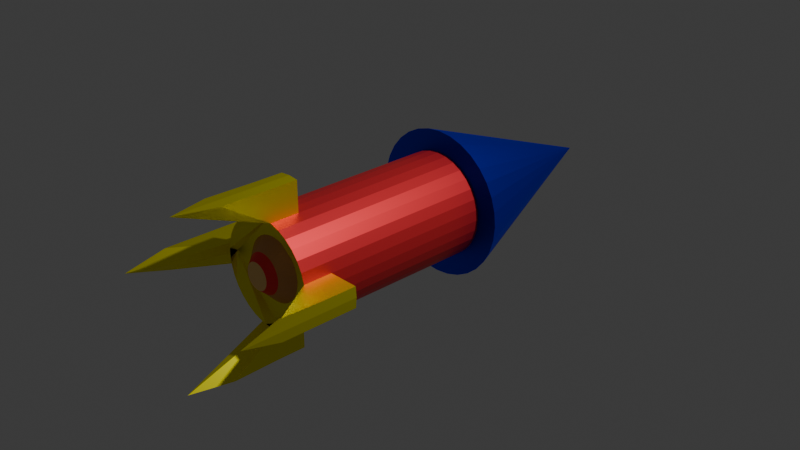 # Source: rocket_1.blend  (saved by Blender 4.1.23; exported with 4.5.12 LTS)
import bpy
from mathutils import Matrix  # noqa: F401  (used for matrix-valued properties, if any)

bpy.ops.wm.read_factory_settings(use_empty=True)
scene = bpy.context.scene
scene.name = 'Scene'

# ---- collections
col_collection = bpy.data.collections.new('Collection'); scene.collection.children.link(col_collection)

# ---- materials (node trees are filled in below, after node groups)
mat_x = bpy.data.materials.new('材质')
mat_x.use_transparent_shadow = False
mat_001 = bpy.data.materials.new('材质.001')
mat_001.use_transparent_shadow = False
mat_002 = bpy.data.materials.new('材质.002')
mat_002.use_transparent_shadow = False
mat_003 = bpy.data.materials.new('材质.003')
mat_003.use_transparent_shadow = False
mat_004 = bpy.data.materials.new('材质.004')
mat_004.use_transparent_shadow = False
mat_005 = bpy.data.materials.new('材质.005')
mat_005.use_transparent_shadow = False
mat_006 = bpy.data.materials.new('材质.006')
mat_006.use_transparent_shadow = False

# ---- material node trees
mat_x.use_nodes = True; mat_x.node_tree.nodes.clear()
_N = mat_x.node_tree.nodes; _L = mat_x.node_tree.links
n0 = _N.new('ShaderNodeBsdfPrincipled'); n0.name = '原理化BSDF'; n0.location = (10, 300)
n0.inputs[0].default_value = (0.0, 0.005799, 1.0, 1.0)
n0.inputs[1].default_value = 1.0
n1 = _N.new('ShaderNodeOutputMaterial'); n1.name = '材质输出'; n1.location = (300, 300)
_L.new(n0.outputs[0], n1.inputs[0])
n1.is_active_output = True
mat_001.use_nodes = True; mat_001.node_tree.nodes.clear()
_N = mat_001.node_tree.nodes; _L = mat_001.node_tree.links
n0 = _N.new('ShaderNodeBsdfPrincipled'); n0.name = '原理化BSDF'; n0.location = (10, 300)
n0.inputs[0].default_value = (1.0, 0.04402, 0.05701, 1.0)
n0.inputs[1].default_value = 0.6108
n1 = _N.new('ShaderNodeOutputMaterial'); n1.name = '材质输出'; n1.location = (300, 300)
_L.new(n0.outputs[0], n1.inputs[0])
n1.is_active_output = True
mat_002.use_nodes = True; mat_002.node_tree.nodes.clear()
_N = mat_002.node_tree.nodes; _L = mat_002.node_tree.links
n0 = _N.new('ShaderNodeBsdfPrincipled'); n0.name = '原理化BSDF'; n0.location = (10, 300)
n0.inputs[0].default_value = (1.0, 0.9205, 0.0, 1.0)
n0.inputs[1].default_value = 0.8503
n1 = _N.new('ShaderNodeOutputMaterial'); n1.name = '材质输出'; n1.location = (300, 300)
_L.new(n0.outputs[0], n1.inputs[0])
n1.is_active_output = True
mat_003.use_nodes = True; mat_003.node_tree.nodes.clear()
_N = mat_003.node_tree.nodes; _L = mat_003.node_tree.links
n0 = _N.new('ShaderNodeBsdfPrincipled'); n0.name = '原理化BSDF'; n0.location = (10, 300)
n0.inputs[0].default_value = (0.7, 0.3, 0.1, 1.0)
n1 = _N.new('ShaderNodeOutputMaterial'); n1.name = '材质输出'; n1.location = (300, 300)
_L.new(n0.outputs[0], n1.inputs[0])
n1.is_active_output = True
mat_004.use_nodes = True; mat_004.node_tree.nodes.clear()
_N = mat_004.node_tree.nodes; _L = mat_004.node_tree.links
n0 = _N.new('ShaderNodeBsdfPrincipled'); n0.name = '原理化BSDF'; n0.location = (10, 300)
n0.inputs[0].default_value = (0.249, 0.3014, 0.0, 1.0)
n0.inputs[1].default_value = 1.0
n1 = _N.new('ShaderNodeOutputMaterial'); n1.name = '材质输出'; n1.location = (300, 300)
_L.new(n0.outputs[0], n1.inputs[0])
n1.is_active_output = True
mat_005.use_nodes = True; mat_005.node_tree.nodes.clear()
_N = mat_005.node_tree.nodes; _L = mat_005.node_tree.links
n0 = _N.new('ShaderNodeBsdfPrincipled'); n0.name = '原理化BSDF'; n0.location = (10, 300)
n0.inputs[0].default_value = (0.0, 0.0, 0.0, 1.0)
n1 = _N.new('ShaderNodeOutputMaterial'); n1.name = '材质输出'; n1.location = (300, 300)
_L.new(n0.outputs[0], n1.inputs[0])
n1.is_active_output = True
mat_006.use_nodes = True; mat_006.node_tree.nodes.clear()
_N = mat_006.node_tree.nodes; _L = mat_006.node_tree.links
n0 = _N.new('ShaderNodeBsdfPrincipled'); n0.name = '原理化BSDF'; n0.location = (10, 300)
n0.inputs[0].default_value = (1.0, 0.6, 0.2, 0.8)
n1 = _N.new('ShaderNodeOutputMaterial'); n1.name = '材质输出'; n1.location = (300, 300)
_L.new(n0.outputs[0], n1.inputs[0])
n1.is_active_output = True

# ---- world
world_world = bpy.data.worlds.new('World'); scene.world = world_world
world_world.use_nodes = True; world_world.node_tree.nodes.clear()
_N = world_world.node_tree.nodes; _L = world_world.node_tree.links
n0 = _N.new('ShaderNodeOutputWorld'); n0.name = 'World Output'; n0.location = (300, 300)
n1 = _N.new('ShaderNodeBackground'); n1.name = 'Background'; n1.location = (10, 300)
n1.inputs[0].default_value = (0.05088, 0.05088, 0.05088, 1.0)
_L.new(n1.outputs[0], n0.inputs[0])
n0.is_active_output = True
world_world.color = (0.05088, 0.05088, 0.05088)
world_world.use_sun_shadow = False
world_world.sun_shadow_jitter_overblur = 0.0

# ---- cameras
cam_camera = bpy.data.cameras.new('Camera')
cam_camera.clip_end = 100.0
cam_camera.ortho_scale = 7.314

# ---- lights
light_light = bpy.data.lights.new('Light', 'POINT')
light_light.transmission_factor = 0.0
light_light.energy = 1000.0
light_light.shadow_soft_size = 0.1
light_light.shadow_maximum_resolution = 0.006
light_light.use_absolute_resolution = True

# ---- meshes
me_005 = bpy.data.meshes.new('柱体.005')
me_005.from_pydata([(0.01645, 0.6278, 1.034), (-0.09953, 0.6164, 1.034), (-0.2111, 0.5825, 1.034), (-0.3138, 0.5276, 1.034), (-0.4039, 0.4536, 1.034), (-0.4779, 0.3636, 1.034), (-0.5328, 0.2608, 1.034), (-0.5666, 0.1492, 1.034), (-0.5781, 0.03327, 1.034), (-0.5666, -0.08272, 1.034), (-0.5328, -0.1942, 1.034), (-0.4779, -0.297, 1.034), (-0.4039, -0.3871, 1.034), (-0.3138, -0.4611, 1.034), (-0.2111, -0.516, 1.034), (-0.09953, -0.5498, 1.034), (0.01645, -0.5612, 1.034), (0.1324, -0.5498, 1.034), (0.244, -0.516, 1.034), (0.3467, -0.4611, 1.034), (0.4368, -0.3871, 1.034), (0.5108, -0.297, 1.034), (0.5657, -0.1942, 1.034), (0.5995, -0.08272, 1.034), (0.611, 0.03327, 1.034), (0.5995, 0.1492, 1.034), (0.5657, 0.2608, 1.034), (0.5108, 0.3636, 1.034), (0.4368, 0.4536, 1.034), (0.3467, 0.5276, 1.034), (0.244, 0.5825, 1.034), (0.1324, 0.6164, 1.034), (-0.05661, 0.4005, 1.143), (0.01645, 0.4077, 1.143), (-0.1269, 0.3792, 1.143), (-0.1916, 0.3446, 1.143), (-0.2483, 0.2981, 1.143), (-0.2949, 0.2413, 1.143), (-0.3295, 0.1766, 1.143), (-0.3508, 0.1063, 1.143), (-0.358, 0.03327, 1.143), (-0.3508, -0.03979, 1.143), (-0.3295, -0.11, 1.143), (-0.2949, -0.1748, 1.143), (-0.2483, -0.2315, 1.143), (-0.1916, -0.2781, 1.143), (-0.1269, -0.3127, 1.143), (-0.05661, -0.334, 1.143), (0.01645, -0.3412, 1.143), (0.08951, -0.334, 1.143), (0.1598, -0.3127, 1.143), (0.2245, -0.2781, 1.143), (0.2812, -0.2315, 1.143), (0.3278, -0.1748, 1.143), (0.3624, -0.11, 1.143), (0.3837, -0.03979, 1.143), (0.3909, 0.03327, 1.143), (0.3837, 0.1063, 1.143), (0.3624, 0.1766, 1.143), (0.3278, 0.2413, 1.143), (0.2812, 0.2981, 1.143), (0.2245, 0.3446, 1.143), (0.1598, 0.3792, 1.143), (0.08951, 0.4005, 1.143), (-0.03273, 0.2805, 1.214), (0.01645, 0.2854, 1.214), (-0.08003, 0.2662, 1.214), (-0.1236, 0.2429, 1.214), (-0.1618, 0.2115, 1.214), (-0.1932, 0.1733, 1.214), (-0.2165, 0.1297, 1.214), (-0.2308, 0.08245, 1.214), (-0.2356, 0.03327, 1.214), (-0.2308, -0.01592, 1.214), (-0.2165, -0.06321, 1.214), (-0.1932, -0.1068, 1.214), (-0.1618, -0.145, 1.214), (-0.1236, -0.1763, 1.214), (-0.08003, -0.1996, 1.214), (-0.03273, -0.214, 1.214), (0.01645, -0.2188, 1.214), (0.06563, -0.214, 1.214), (0.1129, -0.1996, 1.214), (0.1565, -0.1763, 1.214), (0.1947, -0.145, 1.214), (0.2261, -0.1068, 1.214), (0.2494, -0.06321, 1.214), (0.2637, -0.01592, 1.214), (0.2685, 0.03327, 1.214), (0.2637, 0.08245, 1.214), (0.2494, 0.1297, 1.214), (0.2261, 0.1733, 1.214), (0.1947, 0.2115, 1.214), (0.1565, 0.2429, 1.214), (0.1129, 0.2662, 1.214), (0.06563, 0.2805, 1.214), (0.0, 1.408, -0.8766), (-0.2747, 1.381, -0.8766), (-0.5388, 1.301, -0.8766), (-0.7822, 1.171, -0.8766), (-0.9955, 0.9955, -0.8766), (-1.171, 0.7822, -0.8766), (-1.301, 0.5388, -0.8766), (-1.381, 0.2747, -0.8766), (-1.408, -7.582e-08, -0.8766), (-1.381, -0.2747, -0.8766), (-1.301, -0.5388, -0.8766), (-1.171, -0.7822, -0.8766), (-0.9955, -0.9955, -0.8766), (-0.7822, -1.171, -0.8766), (-0.5388, -1.301, -0.8766), (-0.2747, -1.381, -0.8766), (0.0, -1.408, -0.8766), (0.2747, -1.381, -0.8766), (0.5388, -1.301, -0.8766), (0.7822, -1.171, -0.8766), (0.9955, -0.9955, -0.8766), (1.171, -0.7822, -0.8766), (1.301, -0.5388, -0.8766), (1.381, -0.2747, -0.8766), (1.408, -7.582e-08, -0.8766), (1.381, 0.2747, -0.8766), (1.301, 0.5388, -0.8766), (1.171, 0.7822, -0.8766), (0.9955, 0.9955, -0.8766), (0.7822, 1.171, -0.8766), (0.5388, 1.301, -0.8766), (0.2747, 1.381, -0.8766), (-2.508e-09, -2.143e-07, -2.809), (0.0, 1.0, -0.8865), (0.0, 1.0, 1.034), (0.1951, 0.9808, -0.8865), (0.1951, 0.9808, 1.113), (0.3827, 0.9239, -0.8865), (0.3827, 0.9239, 1.113), (0.5556, 0.8315, -0.8865), (0.5556, 0.8315, 1.113), (0.7071, 0.7071, -0.8865), (0.7071, 0.7071, 1.113), (0.8315, 0.5556, -0.8865), (0.8315, 0.5556, 1.113), (0.9239, 0.3827, -0.8865), (0.9239, 0.3827, 1.113), (0.9808, 0.1951, -0.8865), (0.9808, 0.1951, 1.113), (1.0, 9.814e-09, -0.8865), (1.0, 2.976e-09, 1.034), (0.9808, -0.1951, -0.8865), (0.9808, -0.1951, 1.113), (0.9239, -0.3827, -0.8865), (0.9239, -0.3827, 1.113), (0.8315, -0.5556, -0.8865), (0.8315, -0.5556, 1.113), (0.7071, -0.7071, -0.8865), (0.7071, -0.7071, 1.113), (0.5556, -0.8315, -0.8865), (0.5556, -0.8315, 1.113), (0.3827, -0.9239, -0.8865), (0.3827, -0.9239, 1.113), (0.1951, -0.9808, -0.8865), (0.1951, -0.9808, 1.113), (0.0, -1.0, -0.8865), (0.0, -1.0, 1.034), (-0.1951, -0.9808, -0.8865), (-0.1951, -0.9808, 1.113), (-0.3827, -0.9239, -0.8865), (-0.3827, -0.9239, 1.113), (-0.5556, -0.8315, -0.8865), (-0.5556, -0.8315, 1.113), (-0.7071, -0.7071, -0.8865), (-0.7071, -0.7071, 1.113), (-0.8315, -0.5556, -0.8865), (-0.8315, -0.5556, 1.113), (-0.9239, -0.3827, -0.8865), (-0.9239, -0.3827, 1.113), (-0.9808, -0.1951, -0.8865), (-0.9808, -0.1951, 1.113), (-1.0, 9.814e-09, -0.8865), (-1.0, 2.976e-09, 1.034), (-0.9808, 0.1951, -0.8865), (-0.9808, 0.1951, 1.113), (-0.9239, 0.3827, -0.8865), (-0.9239, 0.3827, 1.113), (-0.8315, 0.5556, -0.8865), (-0.8315, 0.5556, 1.113), (-0.7071, 0.7071, -0.8865), (-0.7071, 0.7071, 1.113), (-0.5556, 0.8315, -0.8865), (-0.5556, 0.8315, 1.113), (-0.3827, 0.9239, -0.8865), (-0.3827, 0.9239, 1.113), (-0.1951, 0.9808, -0.8865), (-0.1951, 0.9808, 1.113), (0.1951, 0.9808, 0.8307), (0.0, 1.0, 0.8307), (-0.1951, 0.9808, 0.8307), (0.09755, 0.9904, 1.113), (0.2889, 0.9523, 1.113), (0.4691, 0.8777, 1.113), (0.6313, 0.7693, 1.113), (0.7693, 0.6313, 1.113), (0.8777, 0.4691, 1.113), (0.9523, 0.2889, 1.113), (0.9904, 0.09755, 1.113), (0.9904, -0.09755, 1.113), (0.9523, -0.2889, 1.113), (0.8777, -0.4691, 1.113), (0.7693, -0.6313, 1.113), (0.6313, -0.7693, 1.113), (0.4691, -0.8777, 1.113), (0.2889, -0.9523, 1.113), (0.09755, -0.9904, 1.113), (-0.09755, -0.9904, 1.113), (-0.2889, -0.9523, 1.113), (-0.4691, -0.8777, 1.113), (-0.6313, -0.7693, 1.113), (-0.7693, -0.6313, 1.113), (-0.8777, -0.4691, 1.113), (-0.9523, -0.2889, 1.113), (-0.9904, -0.09755, 1.113), (-0.9904, 0.09755, 1.113), (-0.9523, 0.2889, 1.113), (-0.8777, 0.4691, 1.113), (-0.7693, 0.6313, 1.113), (-0.6313, 0.7693, 1.113), (-0.4691, 0.8777, 1.113), (-0.2889, 0.9523, 1.113), (-0.09755, 0.9904, 1.113), (0.0, 2.976e-09, 1.034), (0.01645, 0.6278, 1.147), (-0.09953, 0.6164, 1.147), (-0.2111, 0.5825, 1.147), (-0.3138, 0.5276, 1.147), (-0.4039, 0.4536, 1.147), (-0.4779, 0.3636, 1.147), (-0.5328, 0.2608, 1.147), (-0.5666, 0.1492, 1.147), (-0.5781, 0.03327, 1.147), (-0.5666, -0.08272, 1.147), (-0.5328, -0.1942, 1.147), (-0.4779, -0.297, 1.147), (-0.4039, -0.3871, 1.147), (-0.3138, -0.4611, 1.147), (-0.2111, -0.516, 1.147), (-0.09953, -0.5498, 1.147), (0.01645, -0.5612, 1.147), (0.1324, -0.5498, 1.147), (0.244, -0.516, 1.147), (0.3467, -0.4611, 1.147), (0.4368, -0.3871, 1.147), (0.5108, -0.297, 1.147), (0.5657, -0.1942, 1.147), (0.5995, -0.08272, 1.147), (0.611, 0.03327, 1.147), (0.5995, 0.1492, 1.147), (0.5657, 0.2608, 1.147), (0.5108, 0.3636, 1.147), (0.4368, 0.4536, 1.147), (0.3467, 0.5276, 1.147), (0.244, 0.5825, 1.147), (0.1324, 0.6164, 1.147), (0.01645, 0.6278, 1.147), (-0.09953, 0.6164, 1.147), (-0.2111, 0.5825, 1.147), (-0.3138, 0.5276, 1.147), (-0.4039, 0.4536, 1.147), (-0.4779, 0.3636, 1.147), (-0.5328, 0.2608, 1.147), (-0.5666, 0.1492, 1.147), (-0.5781, 0.03327, 1.147), (-0.5666, -0.08272, 1.147), (-0.5328, -0.1942, 1.147), (-0.4779, -0.297, 1.147), (-0.4039, -0.3871, 1.147), (-0.3138, -0.4611, 1.147), (-0.2111, -0.516, 1.147), (-0.09953, -0.5498, 1.147), (0.01645, -0.5612, 1.147), (0.1324, -0.5498, 1.147), (0.244, -0.516, 1.147), (0.3467, -0.4611, 1.147), (0.4368, -0.3871, 1.147), (0.5108, -0.297, 1.147), (0.5657, -0.1942, 1.147), (0.5995, -0.08272, 1.147), (0.611, 0.03327, 1.147), (0.5995, 0.1492, 1.147), (0.5657, 0.2608, 1.147), (0.5108, 0.3636, 1.147), (0.4368, 0.4536, 1.147), (0.3467, 0.5276, 1.147), (0.244, 0.5825, 1.147), (0.1324, 0.6164, 1.147), (0.0, 1.0, 1.113), (0.1951, 0.9808, 1.113), (-0.1951, 0.9808, 1.113), (0.0, 1.579, 1.113), (0.1951, 1.56, 1.113), (-0.1951, 1.56, 1.113), (0.1951, 0.9808, 0.8307), (0.0, 1.0, 0.8307), (-0.1951, 0.9808, 0.8307), (0.1951, 1.56, 0.8307), (0.0, 1.579, 0.8307), (-0.1951, 1.56, 0.8307), (0.1951, 1.56, 1.565), (-0.2197, 1.56, 1.565), (0.0, 1.579, 1.956), (1.0, 1.718e-07, 1.113), (0.9808, -0.1951, 1.113), (0.9808, 0.1951, 1.113), (1.579, 2.155e-07, 1.113), (1.56, -0.1951, 1.113), (1.56, 0.1951, 1.113), (0.9808, -0.1951, 0.8307), (1.0, 1.473e-07, 0.8307), (0.9808, 0.1951, 0.8307), (1.56, -0.1951, 0.8307), (1.579, 1.91e-07, 0.8307), (1.56, 0.1951, 0.8307), (1.56, -0.1951, 1.565), (1.56, 0.2197, 1.565), (1.579, 2.883e-07, 1.956), (1.51e-07, -1.0, 1.113), (-0.1951, -0.9808, 1.113), (0.1951, -0.9808, 1.113), (2.384e-07, -1.579, 1.113), (-0.1951, -1.56, 1.113), (0.1951, -1.56, 1.113), (-0.1951, -0.9808, 0.8307), (1.51e-07, -1.0, 0.8307), (0.1951, -0.9808, 0.8307), (-0.1951, -1.56, 0.8307), (2.384e-07, -1.579, 0.8307), (0.1951, -1.56, 0.8307), (-0.1951, -1.56, 1.565), (0.2197, -1.56, 1.565), (2.384e-07, -1.579, 1.956), (-1.0, 1.082e-07, 1.113), (-0.9808, 0.1951, 1.113), (-0.9808, -0.1951, 1.113), (-1.579, 1.151e-07, 1.113), (-1.56, 0.1951, 1.113), (-1.56, -0.1951, 1.113), (-0.9808, 0.1951, 0.8307), (-1.0, 8.378e-08, 0.8307), (-0.9808, -0.1951, 0.8307), (-1.56, 0.1951, 0.8307), (-1.579, 9.068e-08, 0.8307), (-1.56, -0.1951, 0.8307), (-1.56, 0.1951, 1.565), (-1.56, -0.2197, 1.565), (-1.579, 1.88e-07, 1.956)], [], [(26, 27, 59, 58), (34, 35, 67, 66), (13, 14, 46, 45), (0, 1, 32, 33), (27, 28, 60, 59), (14, 15, 47, 46), (1, 2, 34, 32), (28, 29, 61, 60), (15, 16, 48, 47), (2, 3, 35, 34), (29, 30, 62, 61), (16, 17, 49, 48), (3, 4, 36, 35), (30, 31, 63, 62), (17, 18, 50, 49), (4, 5, 37, 36), (31, 0, 33, 63), (18, 19, 51, 50), (5, 6, 38, 37), (19, 20, 52, 51), (6, 7, 39, 38), (20, 21, 53, 52), (7, 8, 40, 39), (21, 22, 54, 53), (8, 9, 41, 40), (22, 23, 55, 54), (9, 10, 42, 41), (23, 24, 56, 55), (10, 11, 43, 42), (24, 25, 57, 56), (11, 12, 44, 43), (25, 26, 58, 57), (12, 13, 45, 44), (64, 66, 67, 68, 69, 70, 71, 72, 73, 74, 75, 76, 77, 78, 79, 80, 81, 82, 83, 84, 85, 86, 87, 88, 89, 90, 91, 92, 93, 94, 95, 65), (61, 62, 94, 93), (48, 49, 81, 80), (35, 36, 68, 67), (62, 63, 95, 94), (49, 50, 82, 81), (36, 37, 69, 68), (63, 33, 65, 95), (50, 51, 83, 82), (37, 38, 70, 69), (51, 52, 84, 83), (38, 39, 71, 70), (52, 53, 85, 84), (39, 40, 72, 71), (53, 54, 86, 85), (40, 41, 73, 72), (54, 55, 87, 86), (41, 42, 74, 73), (55, 56, 88, 87), (42, 43, 75, 74), (56, 57, 89, 88), (43, 44, 76, 75), (57, 58, 90, 89), (44, 45, 77, 76), (58, 59, 91, 90), (45, 46, 78, 77), (33, 32, 64, 65), (59, 60, 92, 91), (46, 47, 79, 78), (32, 34, 66, 64), (60, 61, 93, 92), (47, 48, 80, 79), (97, 128, 98), (98, 128, 99), (99, 128, 100), (100, 128, 101), (101, 128, 102), (102, 128, 103), (103, 128, 104), (104, 128, 105), (105, 128, 106), (106, 128, 107), (107, 128, 108), (108, 128, 109), (109, 128, 110), (110, 128, 111), (111, 128, 112), (112, 128, 113), (113, 128, 114), (114, 128, 115), (115, 128, 116), (116, 128, 117), (117, 128, 118), (118, 128, 119), (119, 128, 120), (120, 128, 121), (121, 128, 122), (122, 128, 123), (123, 128, 124), (124, 128, 125), (125, 128, 126), (126, 128, 127), (127, 128, 96), (96, 128, 97), (97, 98, 99, 100, 101, 102, 103, 104, 105, 106, 107, 108, 109, 110, 111, 112, 113, 114, 115, 116, 117, 118, 119, 120, 121, 122, 123, 124, 125, 126, 127, 96), (129, 130, 196, 132, 131), (131, 132, 197, 134, 133), (133, 134, 198, 136, 135), (135, 136, 199, 138, 137), (137, 138, 200, 140, 139), (139, 140, 201, 142, 141), (141, 142, 202, 144, 143), (143, 144, 203, 146, 145), (145, 146, 204, 148, 147), (147, 148, 205, 150, 149), (149, 150, 206, 152, 151), (151, 152, 207, 154, 153), (153, 154, 208, 156, 155), (155, 156, 209, 158, 157), (157, 158, 210, 160, 159), (159, 160, 211, 162, 161), (161, 162, 212, 164, 163), (163, 164, 213, 166, 165), (165, 166, 214, 168, 167), (167, 168, 215, 170, 169), (169, 170, 216, 172, 171), (171, 172, 217, 174, 173), (173, 174, 218, 176, 175), (175, 176, 219, 178, 177), (177, 178, 220, 180, 179), (179, 180, 221, 182, 181), (181, 182, 222, 184, 183), (183, 184, 223, 186, 185), (185, 186, 224, 188, 187), (187, 188, 225, 190, 189), (178, 130, 227, 192, 226, 190, 225, 188, 224, 186, 223, 184, 222, 182, 221, 180, 220), (189, 190, 226, 192, 191), (191, 192, 227, 130, 129), (129, 131, 133, 135, 137, 139, 141, 143, 145, 147, 149, 151, 153, 155, 157, 159, 161, 163, 165, 167, 169, 171, 173, 175, 177, 179, 181, 183, 185, 187, 189, 191), (130, 227, 192, 195, 194), (130, 196, 132, 193, 194), (162, 178, 219, 176, 218, 174, 217, 172, 216, 170, 215, 168, 214, 166, 213, 164, 212), (146, 162, 211, 160, 210, 158, 209, 156, 208, 154, 207, 152, 206, 150, 205, 148, 204), (178, 162, 228), (132, 196, 130, 146, 203, 144, 202, 142, 201, 140, 200, 138, 199, 136, 198, 134, 197), (146, 130, 228), (130, 178, 228), (162, 146, 228), (233, 234, 266, 265), (260, 229, 261, 292), (247, 248, 280, 279), (234, 235, 267, 266), (248, 249, 281, 280), (235, 236, 268, 267), (249, 250, 282, 281), (236, 237, 269, 268), (250, 251, 283, 282), (237, 238, 270, 269), (251, 252, 284, 283), (238, 239, 271, 270), (252, 253, 285, 284), (239, 240, 272, 271), (253, 254, 286, 285), (240, 241, 273, 272), (254, 255, 287, 286), (241, 242, 274, 273), (255, 256, 288, 287), (242, 243, 275, 274), (229, 230, 262, 261), (256, 257, 289, 288), (243, 244, 276, 275), (230, 231, 263, 262), (257, 258, 290, 289), (244, 245, 277, 276), (231, 232, 264, 263), (258, 259, 291, 290), (245, 246, 278, 277), (232, 233, 265, 264), (259, 260, 292, 291), (246, 247, 279, 278), (298, 296, 303, 304), (295, 298, 304, 301), (300, 301, 304, 303), (300, 303, 302, 299), (294, 299, 302, 297), (297, 302, 303, 296), (295, 306, 298), (298, 306, 307, 296), (293, 307, 306, 295), (297, 305, 294), (294, 305, 307, 293), (296, 307, 305, 297), (313, 311, 318, 319), (310, 313, 319, 316), (315, 316, 319, 318), (315, 318, 317, 314), (309, 314, 317, 312), (312, 317, 318, 311), (310, 321, 313), (313, 321, 322, 311), (308, 322, 321, 310), (312, 320, 309), (309, 320, 322, 308), (311, 322, 320, 312), (328, 326, 333, 334), (325, 328, 334, 331), (330, 331, 334, 333), (330, 333, 332, 329), (324, 329, 332, 327), (327, 332, 333, 326), (325, 336, 328), (328, 336, 337, 326), (323, 337, 336, 325), (327, 335, 324), (324, 335, 337, 323), (326, 337, 335, 327), (343, 341, 348, 349), (340, 343, 349, 346), (345, 346, 349, 348), (345, 348, 347, 344), (339, 344, 347, 342), (342, 347, 348, 341), (340, 351, 343), (343, 351, 352, 341), (338, 352, 351, 340), (342, 350, 339), (339, 350, 352, 338), (341, 352, 350, 342)])
me_005.polygons.foreach_set('material_index', [4, 2, 4, 4, 4, 4, 4, 4, 4, 4, 4, 4, 4, 4, 4, 4, 4, 4, 4, 4, 4, 4, 4, 4, 4, 4, 4, 4, 4, 4, 4, 4, 4, 7, 2, 2, 2, 2, 2, 2, 2, 2, 2, 2, 2, 2, 2, 2, 2, 2, 2, 2, 2, 2, 2, 2, 2, 2, 2, 2, 2, 2, 2, 2, 2, 1, 1, 1, 1, 1, 1, 1, 1, 1, 1, 1, 1, 1, 1, 1, 1, 1, 1, 1, 1, 1, 1, 1, 1, 1, 1, 1, 1, 1, 1, 1, 1, 1, 2, 2, 2, 2, 2, 2, 2, 2, 2, 2, 2, 2, 2, 2, 2, 2, 2, 2, 2, 2, 2, 2, 2, 2, 2, 2, 2, 2, 2, 2, 3, 2, 2, 1, 1, 1, 3, 3, 3, 3, 3, 3, 3, 1, 1, 1, 1, 1, 1, 1, 1, 1, 1, 1, 1, 1, 1, 1, 1, 1, 1, 1, 1, 1, 1, 1, 1, 1, 1, 1, 1, 1, 1, 1, 1, 3, 3, 3, 3, 3, 3, 3, 3, 3, 3, 3, 3, 3, 3, 3, 3, 3, 3, 3, 3, 3, 3, 3, 3, 3, 3, 3, 3, 3, 3, 3, 3, 3, 3, 3, 3, 3, 3, 3, 3, 3, 3, 3, 3, 3, 3, 3, 3])
_uv = me_005.uv_layers.new(name='UV 贴图')
_uv.uv.foreach_set('vector', [0.0, 0.0, 0.0, 0.0, 0.0, 0.0, 0.0, 0.0, 0.0, 0.0, 0.0, 0.0, 0.0, 0.0, 0.0, 0.0, 0.0, 0.0, 0.0, 0.0, 0.0, 0.0, 0.0, 0.0, 0.0, 0.0, 0.0, 0.0, 0.0, 0.0, 0.0, 0.0, 0.0, 0.0, 0.0, 0.0, 0.0, 0.0, 0.0, 0.0, 0.0, 0.0, 0.0, 0.0, 0.0, 0.0, 0.0, 0.0, 0.0, 0.0, 0.0, 0.0, 0.0, 0.0, 0.0, 0.0, 0.0, 0.0, 0.0, 0.0, 0.0, 0.0, 0.0, 0.0, 0.0, 0.0, 0.0, 0.0, 0.0, 0.0, 0.0, 0.0, 0.0, 0.0, 0.0, 0.0, 0.0, 0.0, 0.0, 0.0, 0.0, 0.0, 0.0, 0.0, 0.0, 0.0, 0.0, 0.0, 0.0, 0.0, 0.0, 0.0, 0.0, 0.0, 0.0, 0.0, 0.0, 0.0, 0.0, 0.0, 0.0, 0.0, 0.0, 0.0, 0.0, 0.0, 0.0, 0.0, 0.0, 0.0, 0.0, 0.0, 0.0, 0.0, 0.0, 0.0, 0.0, 0.0, 0.0, 0.0, 0.0, 0.0, 0.0, 0.0, 0.0, 0.0, 0.0, 0.0, 0.0, 0.0, 0.0, 0.0, 0.0, 0.0, 0.0, 0.0, 0.0, 0.0, 0.0, 0.0, 0.0, 0.0, 0.0, 0.0, 0.0, 0.0, 0.0, 0.0, 0.0, 0.0, 0.0, 0.0, 0.0, 0.0, 0.0, 0.0, 0.0, 0.0, 0.0, 0.0, 0.0, 0.0, 0.0, 0.0, 0.0, 0.0, 0.0, 0.0, 0.0, 0.0, 0.0, 0.0, 0.0, 0.0, 0.0, 0.0, 0.0, 0.0, 0.0, 0.0, 0.0, 0.0, 0.0, 0.0, 0.0, 0.0, 0.0, 0.0, 0.0, 0.0, 0.0, 0.0, 0.0, 0.0, 0.0, 0.0, 0.0, 0.0, 0.0, 0.0, 0.0, 0.0, 0.0, 0.0, 0.0, 0.0, 0.0, 0.0, 0.0, 0.0, 0.0, 0.0, 0.0, 0.0, 0.0, 0.0, 0.0, 0.0, 0.0, 0.0, 0.0, 0.0, 0.0, 0.0, 0.0, 0.0, 0.0, 0.0, 0.0, 0.0, 0.0, 0.0, 0.0, 0.0, 0.0, 0.0, 0.0, 0.0, 0.0, 0.0, 0.0, 0.0, 0.0, 0.0, 0.0, 0.0, 0.0, 0.0, 0.0, 0.0, 0.0, 0.0, 0.0, 0.0, 0.0, 0.0, 0.0, 0.0, 0.0, 0.0, 0.0, 0.0, 0.0, 0.0, 0.0, 0.0, 0.0, 0.0, 0.0, 0.0, 0.0, 0.0, 0.0, 0.0, 0.0, 0.0, 0.0, 0.0, 0.0, 0.0, 0.0, 0.0, 0.0, 0.0, 0.0, 0.0, 0.0, 0.0, 0.0, 0.0, 0.0, 0.0, 0.0, 0.0, 0.0, 0.0, 0.0, 0.0, 0.0, 0.0, 0.0, 0.0, 0.0, 0.0, 0.0, 0.0, 0.0, 0.0, 0.0, 0.0, 0.0, 0.0, 0.0, 0.0, 0.0, 0.0, 0.0, 0.0, 0.0, 0.0, 0.0, 0.0, 0.0, 0.0, 0.0, 0.0, 0.0, 0.0, 0.0, 0.0, 0.0, 0.0, 0.0, 0.0, 0.0, 0.0, 0.0, 0.0, 0.0, 0.0, 0.0, 0.0, 0.0, 0.0, 0.0, 0.0, 0.0, 0.0, 0.0, 0.0, 0.0, 0.0, 0.0, 0.0, 0.0, 0.0, 0.0, 0.0, 0.0, 0.0, 0.0, 0.0, 0.0, 0.0, 0.0, 0.0, 0.0, 0.0, 0.0, 0.0, 0.0, 0.0, 0.0, 0.0, 0.0, 0.0, 0.0, 0.0, 0.0, 0.0, 0.0, 0.0, 0.0, 0.0, 0.0, 0.0, 0.0, 0.0, 0.0, 0.0, 0.0, 0.0, 0.0, 0.0, 0.0, 0.0, 0.0, 0.0, 0.0, 0.0, 0.0, 0.0, 0.0, 0.0, 0.0, 0.0, 0.0, 0.0, 0.0, 0.0, 0.0, 0.0, 0.0, 0.0, 0.0, 0.0, 0.0, 0.0, 0.0, 0.0, 0.0, 0.0, 0.0, 0.0, 0.0, 0.0, 0.0, 0.0, 0.0, 0.0, 0.0, 0.0, 0.0, 0.0, 0.0, 0.0, 0.0, 0.0, 0.0, 0.0, 0.0, 0.0, 0.0, 0.0, 0.0, 0.0, 0.0, 0.0, 0.0, 0.0, 0.0, 0.0, 0.0, 0.0, 0.0, 0.0, 0.0, 0.0, 0.0, 0.0, 0.0, 0.0, 0.0, 0.0, 0.0, 0.0, 0.0, 0.0, 0.0, 0.0, 0.0, 0.0, 0.0, 0.0, 0.0, 0.0, 0.0, 0.0, 0.0, 0.0, 0.0, 0.0, 0.0, 0.0, 0.0, 0.0, 0.0, 0.0, 0.0, 0.0, 0.0, 0.0, 0.0, 0.0, 0.0, 0.0, 0.0, 0.0, 0.0, 0.0, 0.0, 0.0, 0.0, 0.0, 0.0, 0.0, 0.0, 0.0, 0.0, 0.0, 0.0, 0.0, 0.0, 0.0, 0.0, 0.0, 0.0, 0.0, 0.0, 0.0, 0.0, 0.0, 0.0, 0.0, 0.0, 0.0, 0.0, 0.0, 0.0, 0.0, 0.0, 0.0, 0.0, 0.0, 0.0, 0.0, 0.0, 0.0, 0.0, 0.0, 0.0, 0.0, 0.0, 0.0, 0.0, 0.0, 0.0, 0.0, 0.0, 0.0, 0.0, 0.0, 0.0, 0.0, 0.0, 0.0, 0.0, 0.0, 0.0, 0.0, 0.0, 0.0, 0.0, 0.0, 0.0, 0.0, 0.0, 0.0, 0.0, 0.0, 0.0, 0.0, 0.0, 0.0, 0.0, 0.0, 0.0, 0.0, 0.0, 0.0, 0.0, 0.0, 0.0, 0.0, 0.0, 0.0, 0.0, 0.0, 0.0, 0.0, 0.0, 0.0, 0.0, 0.0, 0.0, 0.0, 0.0, 0.0, 0.0, 0.0, 0.0, 0.0, 0.0, 0.0, 0.0, 0.0, 0.0, 0.0, 0.0, 0.0, 0.0, 0.0, 0.0, 0.0, 0.0, 0.0, 0.0, 0.0, 0.0, 0.0, 0.0, 0.0, 0.0, 0.0, 0.0, 0.0, 0.0, 0.0, 0.0, 0.0, 0.0, 0.0, 0.0, 0.0, 0.0, 0.0, 0.0, 0.0, 0.0, 0.0, 0.0, 0.0, 0.0, 0.0, 0.0, 0.0, 0.0, 0.0, 0.0, 0.0, 0.0, 0.0, 0.0, 0.0, 0.0, 0.0, 0.0, 0.0, 0.0, 0.0, 0.0, 0.0, 0.0, 0.0, 0.0, 0.0, 0.0, 0.0, 0.0, 0.0, 0.0, 0.0, 0.0, 0.0, 0.0, 0.0, 0.0, 0.0, 0.0, 0.0, 0.0, 0.0, 0.0, 0.0, 0.0, 0.0, 0.0, 0.0, 0.0, 0.0, 0.0, 0.0, 0.0, 0.0, 0.0, 0.0, 0.0, 0.0, 0.0, 0.0, 0.0, 0.0, 0.0, 0.0, 0.0, 0.0, 0.0, 0.0, 0.0, 0.0, 0.0, 0.0, 0.0, 0.0, 0.0, 0.0, 0.0, 0.0, 0.0, 0.0, 0.0, 0.0, 0.0, 0.0, 0.0, 0.0, 0.0, 0.0, 0.0, 0.0, 0.0, 0.0, 0.0, 0.0, 0.0, 0.0, 0.0, 0.0, 0.0, 0.0, 0.0, 0.0, 0.0, 0.0, 0.0, 0.0, 0.0, 0.0, 0.0, 0.0, 0.0, 0.0, 0.0, 0.0, 0.0, 0.0, 0.0, 0.0, 0.0, 0.0, 0.0, 0.0, 0.0, 0.0, 0.0, 0.0, 0.0, 0.0, 0.0, 0.0, 0.0, 0.0, 0.0, 0.0, 0.0, 0.0, 0.0, 0.0, 0.0, 0.0, 0.0, 0.0, 0.0, 0.0, 0.0, 0.0, 0.0, 0.0, 0.0, 0.0, 0.0, 0.0, 0.0, 0.0, 0.0, 0.0, 0.0, 0.0, 0.0, 0.0, 0.0, 0.0, 0.0, 0.0, 0.0, 0.0, 0.0, 0.0, 0.0, 0.0, 0.0, 0.0, 0.0, 0.0, 0.0, 0.0, 0.0, 0.0, 0.0, 0.0, 0.0, 0.0, 0.0, 0.0, 0.0, 0.0, 0.0, 0.0, 0.0, 0.0, 0.0, 0.0, 1.0, 0.5, 1.0, 1.0, 0.9844, 1.0, 0.9688, 1.0, 0.9688, 0.5, 0.9688, 0.5, 0.9688, 1.0, 0.9531, 1.0, 0.9375, 1.0, 0.9375, 0.5, 0.9375, 0.5, 0.9375, 1.0, 0.9219, 1.0, 0.9062, 1.0, 0.9062, 0.5, 0.9062, 0.5, 0.9062, 1.0, 0.8906, 1.0, 0.875, 1.0, 0.875, 0.5, 0.875, 0.5, 0.875, 1.0, 0.8594, 1.0, 0.8438, 1.0, 0.8438, 0.5, 0.8438, 0.5, 0.8438, 1.0, 0.8281, 1.0, 0.8125, 1.0, 0.8125, 0.5, 0.8125, 0.5, 0.8125, 1.0, 0.7969, 1.0, 0.7812, 1.0, 0.7812, 0.5, 0.7812, 0.5, 0.7812, 1.0, 0.7656, 1.0, 0.75, 1.0, 0.75, 0.5, 0.75, 0.5, 0.75, 1.0, 0.7344, 1.0, 0.7188, 1.0, 0.7188, 0.5, 0.7188, 0.5, 0.7188, 1.0, 0.7031, 1.0, 0.6875, 1.0, 0.6875, 0.5, 0.6875, 0.5, 0.6875, 1.0, 0.6719, 1.0, 0.6562, 1.0, 0.6562, 0.5, 0.6562, 0.5, 0.6562, 1.0, 0.6406, 1.0, 0.625, 1.0, 0.625, 0.5, 0.625, 0.5, 0.625, 1.0, 0.6094, 1.0, 0.5938, 1.0, 0.5938, 0.5, 0.5938, 0.5, 0.5938, 1.0, 0.5781, 1.0, 0.5625, 1.0, 0.5625, 0.5, 0.5625, 0.5, 0.5625, 1.0, 0.5469, 1.0, 0.5312, 1.0, 0.5312, 0.5, 0.5312, 0.5, 0.5312, 1.0, 0.5156, 1.0, 0.5, 1.0, 0.5, 0.5, 0.5, 0.5, 0.5, 1.0, 0.4844, 1.0, 0.4688, 1.0, 0.4688, 0.5, 0.4688, 0.5, 0.4688, 1.0, 0.4531, 1.0, 0.4375, 1.0, 0.4375, 0.5, 0.4375, 0.5, 0.4375, 1.0, 0.4219, 1.0, 0.4062, 1.0, 0.4062, 0.5, 0.4062, 0.5, 0.4062, 1.0, 0.3906, 1.0, 0.375, 1.0, 0.375, 0.5, 0.375, 0.5, 0.375, 1.0, 0.3594, 1.0, 0.3438, 1.0, 0.3438, 0.5, 0.3438, 0.5, 0.3438, 1.0, 0.3281, 1.0, 0.3125, 1.0, 0.3125, 0.5, 0.3125, 0.5, 0.3125, 1.0, 0.2969, 1.0, 0.2812, 1.0, 0.2812, 0.5, 0.2812, 0.5, 0.2812, 1.0, 0.2656, 1.0, 0.25, 1.0, 0.25, 0.5, 0.25, 0.5, 0.25, 1.0, 0.2344, 1.0, 0.2188, 1.0, 0.2188, 0.5, 0.2188, 0.5, 0.2188, 1.0, 0.2031, 1.0, 0.1875, 1.0, 0.1875, 0.5, 0.1875, 0.5, 0.1875, 1.0, 0.1719, 1.0, 0.1562, 1.0, 0.1562, 0.5, 0.1562, 0.5, 0.1562, 1.0, 0.1406, 1.0, 0.125, 1.0, 0.125, 0.5, 0.125, 0.5, 0.125, 1.0, 0.1094, 1.0, 0.09375, 1.0, 0.09375, 0.5, 0.09375, 0.5, 0.09375, 1.0, 0.07812, 1.0, 0.0625, 1.0, 0.0625, 0.5, 0.01, 0.25, 0.25, 0.49, 0.2266, 0.4877, 0.2032, 0.4854, 0.1807, 0.4786, 0.1582, 0.4717, 0.1374, 0.4606, 0.1167, 0.4496, 0.09848, 0.4346, 0.08029, 0.4197, 0.06537, 0.4015, 0.05045, 0.3833, 0.03936, 0.3626, 0.02827, 0.3418, 0.02144, 0.3193, 0.01461, 0.2968, 0.01231, 0.2734, 0.0625, 0.5, 0.0625, 1.0, 0.04688, 1.0, 0.03125, 1.0, 0.03125, 0.5, 0.03125, 0.5, 0.03125, 1.0, 0.01562, 1.0, 0.0, 1.0, 0.0, 0.5, 0.75, 0.49, 0.7968, 0.4854, 0.8418, 0.4717, 0.8833, 0.4496, 0.9197, 0.4197, 0.9496, 0.3833, 0.9717, 0.3418, 0.9854, 0.2968, 0.99, 0.25, 0.9854, 0.2032, 0.9717, 0.1582, 0.9496, 0.1167, 0.9197, 0.08029, 0.8833, 0.05045, 0.8418, 0.02827, 0.7968, 0.01461, 0.75, 0.01, 0.7032, 0.01461, 0.6582, 0.02827, 0.6167, 0.05045, 0.5803, 0.08029, 0.5504, 0.1167, 0.5283, 0.1582, 0.5146, 0.2032, 0.51, 0.25, 0.5146, 0.2968, 0.5283, 0.3418, 0.5504, 0.3833, 0.5803, 0.4197, 0.6167, 0.4496, 0.6582, 0.4717, 0.7032, 0.4854, 0.0, 1.0, 0.01562, 1.0, 0.03125, 1.0, 0.03125, 1.0, 0.0, 1.0, 0.25, 0.49, 0.2734, 0.4877, 0.2968, 0.4854, 0.2968, 0.4854, 0.25, 0.49, 0.25, 0.01, 0.01, 0.25, 0.01231, 0.2266, 0.01461, 0.2032, 0.02144, 0.1807, 0.02827, 0.1582, 0.03936, 0.1374, 0.05045, 0.1167, 0.06537, 0.09848, 0.08029, 0.08029, 0.09848, 0.06537, 0.1167, 0.05045, 0.1374, 0.03936, 0.1582, 0.02827, 0.1807, 0.02144, 0.2032, 0.01461, 0.2266, 0.01231, 0.49, 0.25, 0.25, 0.01, 0.2734, 0.01231, 0.2968, 0.01461, 0.3193, 0.02144, 0.3418, 0.02827, 0.3626, 0.03936, 0.3833, 0.05045, 0.4015, 0.06537, 0.4197, 0.08029, 0.4346, 0.09848, 0.4496, 0.1167, 0.4606, 0.1374, 0.4717, 0.1582, 0.4786, 0.1807, 0.4854, 0.2032, 0.4877, 0.2266, 0.01, 0.25, 0.25, 0.01, 0.25, 0.25, 0.2968, 0.4854, 0.2734, 0.4877, 0.25, 0.49, 0.49, 0.25, 0.4877, 0.2734, 0.4854, 0.2968, 0.4786, 0.3193, 0.4717, 0.3418, 0.4606, 0.3626, 0.4496, 0.3833, 0.4346, 0.4015, 0.4197, 0.4197, 0.4015, 0.4346, 0.3833, 0.4496, 0.3626, 0.4606, 0.3418, 0.4717, 0.3193, 0.4786, 0.49, 0.25, 0.25, 0.49, 0.25, 0.25, 0.25, 0.49, 0.01, 0.25, 0.25, 0.25, 0.25, 0.01, 0.49, 0.25, 0.25, 0.25, 0.0, 0.0, 0.0, 0.0, 0.0, 0.0, 0.0, 0.0, 0.0, 0.0, 0.0, 0.0, 0.0, 0.0, 0.0, 0.0, 0.0, 0.0, 0.0, 0.0, 0.0, 0.0, 0.0, 0.0, 0.0, 0.0, 0.0, 0.0, 0.0, 0.0, 0.0, 0.0, 0.0, 0.0, 0.0, 0.0, 0.0, 0.0, 0.0, 0.0, 0.0, 0.0, 0.0, 0.0, 0.0, 0.0, 0.0, 0.0, 0.0, 0.0, 0.0, 0.0, 0.0, 0.0, 0.0, 0.0, 0.0, 0.0, 0.0, 0.0, 0.0, 0.0, 0.0, 0.0, 0.0, 0.0, 0.0, 0.0, 0.0, 0.0, 0.0, 0.0, 0.0, 0.0, 0.0, 0.0, 0.0, 0.0, 0.0, 0.0, 0.0, 0.0, 0.0, 0.0, 0.0, 0.0, 0.0, 0.0, 0.0, 0.0, 0.0, 0.0, 0.0, 0.0, 0.0, 0.0, 0.0, 0.0, 0.0, 0.0, 0.0, 0.0, 0.0, 0.0, 0.0, 0.0, 0.0, 0.0, 0.0, 0.0, 0.0, 0.0, 0.0, 0.0, 0.0, 0.0, 0.0, 0.0, 0.0, 0.0, 0.0, 0.0, 0.0, 0.0, 0.0, 0.0, 0.0, 0.0, 0.0, 0.0, 0.0, 0.0, 0.0, 0.0, 0.0, 0.0, 0.0, 0.0, 0.0, 0.0, 0.0, 0.0, 0.0, 0.0, 0.0, 0.0, 0.0, 0.0, 0.0, 0.0, 0.0, 0.0, 0.0, 0.0, 0.0, 0.0, 0.0, 0.0, 0.0, 0.0, 0.0, 0.0, 0.0, 0.0, 0.0, 0.0, 0.0, 0.0, 0.0, 0.0, 0.0, 0.0, 0.0, 0.0, 0.0, 0.0, 0.0, 0.0, 0.0, 0.0, 0.0, 0.0, 0.0, 0.0, 0.0, 0.0, 0.0, 0.0, 0.0, 0.0, 0.0, 0.0, 0.0, 0.0, 0.0, 0.0, 0.0, 0.0, 0.0, 0.0, 0.0, 0.0, 0.0, 0.0, 0.0, 0.0, 0.0, 0.0, 0.0, 0.0, 0.0, 0.0, 0.0, 0.0, 0.0, 0.0, 0.0, 0.0, 0.0, 0.0, 0.0, 0.0, 0.0, 0.0, 0.0, 0.0, 0.0, 0.0, 0.0, 0.0, 0.0, 0.0, 0.0, 0.0, 0.0, 0.0, 0.0, 0.0, 0.0, 0.0, 0.0, 0.0, 0.0, 0.0, 0.0, 0.0, 0.0, 0.0, 0.0, 0.0, 0.0, 0.0, 0.0, 0.0, 0.0, 0.0, 0.0, 0.0, 0.0, 0.0, 0.0, 0.0, 0.0, 0.0, 0.0, 0.0, 0.0, 0.0, 0.0, 0.0, 0.0, 0.0, 0.25, 0.49, 0.2032, 0.4854, 0.2032, 0.4854, 0.25, 0.49, 1.0, 1.0, 1.0, 1.0, 0.9688, 1.0, 0.9688, 1.0, 0.0, 0.0, 0.0, 0.0, 0.0, 0.0, 0.0, 0.0, 0.0, 0.0, 0.0, 0.0, 0.0, 0.0, 0.0, 0.0, 0.0, 0.0, 0.0, 0.0, 0.0, 0.0, 0.0, 0.0, 0.0, 0.0, 0.0, 0.0, 0.0, 0.0, 0.25, 0.49, 0.25, 0.49, 0.2032, 0.4854, 0.2032, 0.4854, 0.0, 0.0, 0.0, 0.0, 0.0, 0.0, 0.9688, 1.0, 0.9688, 1.0, 1.0, 1.0, 1.0, 1.0, 0.0, 0.0, 0.0, 0.0, 0.0, 0.0, 0.0, 0.0, 0.0, 0.0, 0.0, 0.0, 0.0, 0.0, 0.0, 0.0, 0.0, 0.0, 0.0, 0.0, 0.0, 0.0, 0.0, 0.0, 0.25, 0.49, 0.2032, 0.4854, 0.2032, 0.4854, 0.25, 0.49, 1.0, 1.0, 1.0, 1.0, 0.9688, 1.0, 0.9688, 1.0, 0.0, 0.0, 0.0, 0.0, 0.0, 0.0, 0.0, 0.0, 0.0, 0.0, 0.0, 0.0, 0.0, 0.0, 0.0, 0.0, 0.0, 0.0, 0.0, 0.0, 0.0, 0.0, 0.0, 0.0, 0.0, 0.0, 0.0, 0.0, 0.0, 0.0, 0.25, 0.49, 0.25, 0.49, 0.2032, 0.4854, 0.2032, 0.4854, 0.0, 0.0, 0.0, 0.0, 0.0, 0.0, 0.9688, 1.0, 0.9688, 1.0, 1.0, 1.0, 1.0, 1.0, 0.0, 0.0, 0.0, 0.0, 0.0, 0.0, 0.0, 0.0, 0.0, 0.0, 0.0, 0.0, 0.0, 0.0, 0.0, 0.0, 0.0, 0.0, 0.0, 0.0, 0.0, 0.0, 0.0, 0.0, 0.25, 0.49, 0.2032, 0.4854, 0.2032, 0.4854, 0.25, 0.49, 1.0, 1.0, 1.0, 1.0, 0.9688, 1.0, 0.9688, 1.0, 0.0, 0.0, 0.0, 0.0, 0.0, 0.0, 0.0, 0.0, 0.0, 0.0, 0.0, 0.0, 0.0, 0.0, 0.0, 0.0, 0.0, 0.0, 0.0, 0.0, 0.0, 0.0, 0.0, 0.0, 0.0, 0.0, 0.0, 0.0, 0.0, 0.0, 0.25, 0.49, 0.25, 0.49, 0.2032, 0.4854, 0.2032, 0.4854, 0.0, 0.0, 0.0, 0.0, 0.0, 0.0, 0.9688, 1.0, 0.9688, 1.0, 1.0, 1.0, 1.0, 1.0, 0.0, 0.0, 0.0, 0.0, 0.0, 0.0, 0.0, 0.0, 0.0, 0.0, 0.0, 0.0, 0.0, 0.0, 0.0, 0.0, 0.0, 0.0, 0.0, 0.0, 0.0, 0.0, 0.0, 0.0, 0.25, 0.49, 0.2032, 0.4854, 0.2032, 0.4854, 0.25, 0.49, 1.0, 1.0, 1.0, 1.0, 0.9688, 1.0, 0.9688, 1.0, 0.0, 0.0, 0.0, 0.0, 0.0, 0.0, 0.0, 0.0, 0.0, 0.0, 0.0, 0.0, 0.0, 0.0, 0.0, 0.0, 0.0, 0.0, 0.0, 0.0, 0.0, 0.0, 0.0, 0.0, 0.0, 0.0, 0.0, 0.0, 0.0, 0.0, 0.25, 0.49, 0.25, 0.49, 0.2032, 0.4854, 0.2032, 0.4854, 0.0, 0.0, 0.0, 0.0, 0.0, 0.0, 0.9688, 1.0, 0.9688, 1.0, 1.0, 1.0, 1.0, 1.0, 0.0, 0.0, 0.0, 0.0, 0.0, 0.0, 0.0, 0.0])
me_005.materials.append(None)
me_005.materials.append(mat_x)
me_005.materials.append(mat_001)
me_005.materials.append(mat_002)
me_005.materials.append(mat_003)
me_005.materials.append(mat_004)
me_005.materials.append(mat_005)
me_005.materials.append(mat_006)
me_005.update()

# ---- objects
ob_light = bpy.data.objects.new('Light', light_light)
ob_camera = bpy.data.objects.new('Camera', cam_camera)
ob_005 = bpy.data.objects.new('柱体.005', me_005)

# ---- transforms, parenting, visibility, modifiers, constraints
ob_light.location = (4.076, 1.005, 5.904)
ob_light.rotation_euler = (0.6503, 0.05522, 1.866)
ob_light.lock_rotations_4d = False
ob_light.empty_display_type = 'ARROWS'
ob_light.color = (0.0, 0.0, 0.0, 0.0)
ob_light.lineart.crease_threshold = 0.0
ob_camera.location = (7.359, -6.926, 4.958)
ob_camera.rotation_euler = (1.109, 0.0, 0.8149)
ob_camera.lock_rotations_4d = False
ob_camera.empty_display_type = 'ARROWS'
ob_camera.color = (0.0, 0.0, 0.0, 0.0)
ob_camera.display_type = 'WIRE'
ob_camera.lineart.crease_threshold = 0.0
ob_005.location = (0.0, -0.4278, 0.0)
ob_005.rotation_euler = (1.571, -0.0, 0.0)
ob_005.scale = (0.5682, 0.5682, 1.124)

# ---- collection membership
col_collection.objects.link(ob_light)
col_collection.objects.link(ob_camera)
col_collection.objects.link(ob_005)

# ---- scene / render settings (as saved in the file)
scene.camera = ob_camera
scene.frame_start = 1; scene.frame_end = 250; scene.frame_set(1)
scene.render.engine = 'BLENDER_EEVEE_NEXT'
scene.cycles.sampling_pattern = 'TABULATED_SOBOL'
scene.eevee.ray_tracing_options.trace_max_roughness = 0.0
bpy.context.view_layer.update()
